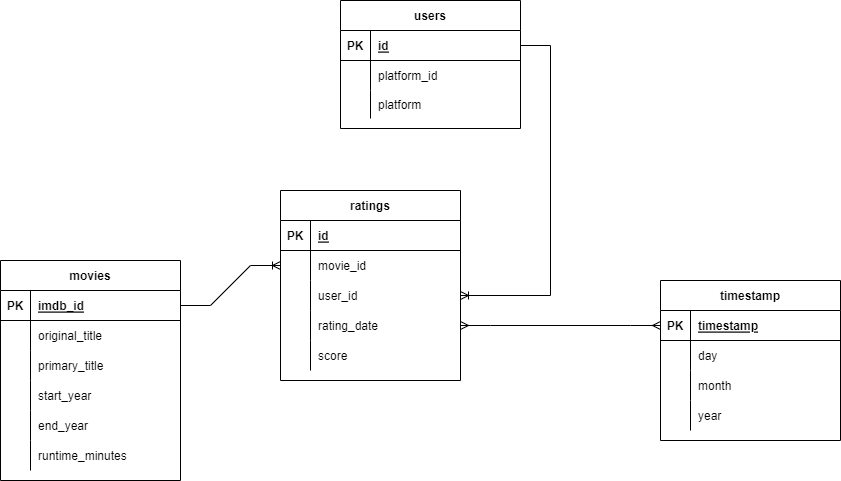

The diagram above was exported from draw.io. Its source (the exported page's mxGraphModel, read from the mxfile embedded in the PNG):
<mxGraphModel dx="1209" dy="741" grid="1" gridSize="10" guides="1" tooltips="1" connect="1" arrows="1" fold="1" page="1" pageScale="1" pageWidth="1000000" pageHeight="1000000" math="0" shadow="0">
  <root>
    <mxCell id="0" />
    <mxCell id="1" parent="0" />
    <mxCell id="uyCPOfvX2e4Kriyg8SWE-23" value="" style="edgeStyle=entityRelationEdgeStyle;fontSize=12;html=1;endArrow=ERmany;startArrow=ERmany;rounded=0;" parent="1" source="zo7RxFaif0INY6RS-DTq-46" target="VCyDbhudPPi4bRGsSL7C-15" edge="1">
      <mxGeometry width="100" height="100" relative="1" as="geometry">
        <mxPoint x="1570" y="1340" as="sourcePoint" />
        <mxPoint x="1670" y="1240" as="targetPoint" />
      </mxGeometry>
    </mxCell>
    <mxCell id="uyCPOfvX2e4Kriyg8SWE-24" value="" style="edgeStyle=entityRelationEdgeStyle;fontSize=12;html=1;endArrow=ERoneToMany;rounded=0;" parent="1" source="VCyDbhudPPi4bRGsSL7C-2" target="zo7RxFaif0INY6RS-DTq-43" edge="1">
      <mxGeometry width="100" height="100" relative="1" as="geometry">
        <mxPoint x="1170" y="1320" as="sourcePoint" />
        <mxPoint x="1270" y="1220" as="targetPoint" />
      </mxGeometry>
    </mxCell>
    <mxCell id="uyCPOfvX2e4Kriyg8SWE-25" value="" style="edgeStyle=entityRelationEdgeStyle;fontSize=12;html=1;endArrow=ERoneToMany;rounded=0;" parent="1" source="zo7RxFaif0INY6RS-DTq-2" target="zo7RxFaif0INY6RS-DTq-40" edge="1">
      <mxGeometry width="100" height="100" relative="1" as="geometry">
        <mxPoint x="1250" y="1360" as="sourcePoint" />
        <mxPoint x="1350" y="1260" as="targetPoint" />
      </mxGeometry>
    </mxCell>
    <mxCell id="VCyDbhudPPi4bRGsSL7C-1" value="users" style="shape=table;startSize=30;container=1;collapsible=1;childLayout=tableLayout;fixedRows=1;rowLines=0;fontStyle=1;align=center;resizeLast=1;" parent="1" vertex="1">
      <mxGeometry x="1320" y="900" width="180" height="128" as="geometry" />
    </mxCell>
    <mxCell id="VCyDbhudPPi4bRGsSL7C-2" value="" style="shape=tableRow;horizontal=0;startSize=0;swimlaneHead=0;swimlaneBody=0;fillColor=none;collapsible=0;dropTarget=0;points=[[0,0.5],[1,0.5]];portConstraint=eastwest;top=0;left=0;right=0;bottom=1;" parent="VCyDbhudPPi4bRGsSL7C-1" vertex="1">
      <mxGeometry y="30" width="180" height="30" as="geometry" />
    </mxCell>
    <mxCell id="VCyDbhudPPi4bRGsSL7C-3" value="PK" style="shape=partialRectangle;connectable=0;fillColor=none;top=0;left=0;bottom=0;right=0;fontStyle=1;overflow=hidden;" parent="VCyDbhudPPi4bRGsSL7C-2" vertex="1">
      <mxGeometry width="30" height="30" as="geometry">
        <mxRectangle width="30" height="30" as="alternateBounds" />
      </mxGeometry>
    </mxCell>
    <mxCell id="VCyDbhudPPi4bRGsSL7C-4" value="id" style="shape=partialRectangle;connectable=0;fillColor=none;top=0;left=0;bottom=0;right=0;align=left;spacingLeft=6;fontStyle=5;overflow=hidden;" parent="VCyDbhudPPi4bRGsSL7C-2" vertex="1">
      <mxGeometry x="30" width="150" height="30" as="geometry">
        <mxRectangle width="150" height="30" as="alternateBounds" />
      </mxGeometry>
    </mxCell>
    <mxCell id="VCyDbhudPPi4bRGsSL7C-5" value="" style="shape=tableRow;horizontal=0;startSize=0;swimlaneHead=0;swimlaneBody=0;fillColor=none;collapsible=0;dropTarget=0;points=[[0,0.5],[1,0.5]];portConstraint=eastwest;top=0;left=0;right=0;bottom=0;" parent="VCyDbhudPPi4bRGsSL7C-1" vertex="1">
      <mxGeometry y="60" width="180" height="30" as="geometry" />
    </mxCell>
    <mxCell id="VCyDbhudPPi4bRGsSL7C-6" value="" style="shape=partialRectangle;connectable=0;fillColor=none;top=0;left=0;bottom=0;right=0;editable=1;overflow=hidden;" parent="VCyDbhudPPi4bRGsSL7C-5" vertex="1">
      <mxGeometry width="30" height="30" as="geometry">
        <mxRectangle width="30" height="30" as="alternateBounds" />
      </mxGeometry>
    </mxCell>
    <mxCell id="VCyDbhudPPi4bRGsSL7C-7" value="platform_id" style="shape=partialRectangle;connectable=0;fillColor=none;top=0;left=0;bottom=0;right=0;align=left;spacingLeft=6;overflow=hidden;" parent="VCyDbhudPPi4bRGsSL7C-5" vertex="1">
      <mxGeometry x="30" width="150" height="30" as="geometry">
        <mxRectangle width="150" height="30" as="alternateBounds" />
      </mxGeometry>
    </mxCell>
    <mxCell id="VCyDbhudPPi4bRGsSL7C-8" value="" style="shape=tableRow;horizontal=0;startSize=0;swimlaneHead=0;swimlaneBody=0;fillColor=none;collapsible=0;dropTarget=0;points=[[0,0.5],[1,0.5]];portConstraint=eastwest;top=0;left=0;right=0;bottom=0;" parent="VCyDbhudPPi4bRGsSL7C-1" vertex="1">
      <mxGeometry y="90" width="180" height="28" as="geometry" />
    </mxCell>
    <mxCell id="VCyDbhudPPi4bRGsSL7C-9" value="" style="shape=partialRectangle;connectable=0;fillColor=none;top=0;left=0;bottom=0;right=0;editable=1;overflow=hidden;" parent="VCyDbhudPPi4bRGsSL7C-8" vertex="1">
      <mxGeometry width="30" height="28" as="geometry">
        <mxRectangle width="30" height="28" as="alternateBounds" />
      </mxGeometry>
    </mxCell>
    <mxCell id="VCyDbhudPPi4bRGsSL7C-10" value="platform" style="shape=partialRectangle;connectable=0;fillColor=none;top=0;left=0;bottom=0;right=0;align=left;spacingLeft=6;overflow=hidden;" parent="VCyDbhudPPi4bRGsSL7C-8" vertex="1">
      <mxGeometry x="30" width="150" height="28" as="geometry">
        <mxRectangle width="150" height="28" as="alternateBounds" />
      </mxGeometry>
    </mxCell>
    <mxCell id="VCyDbhudPPi4bRGsSL7C-14" value="timestamp" style="shape=table;startSize=30;container=1;collapsible=1;childLayout=tableLayout;fixedRows=1;rowLines=0;fontStyle=1;align=center;resizeLast=1;" parent="1" vertex="1">
      <mxGeometry x="1640" y="1180" width="180" height="160" as="geometry" />
    </mxCell>
    <mxCell id="VCyDbhudPPi4bRGsSL7C-15" value="" style="shape=tableRow;horizontal=0;startSize=0;swimlaneHead=0;swimlaneBody=0;fillColor=none;collapsible=0;dropTarget=0;points=[[0,0.5],[1,0.5]];portConstraint=eastwest;top=0;left=0;right=0;bottom=1;" parent="VCyDbhudPPi4bRGsSL7C-14" vertex="1">
      <mxGeometry y="30" width="180" height="30" as="geometry" />
    </mxCell>
    <mxCell id="VCyDbhudPPi4bRGsSL7C-16" value="PK" style="shape=partialRectangle;connectable=0;fillColor=none;top=0;left=0;bottom=0;right=0;fontStyle=1;overflow=hidden;" parent="VCyDbhudPPi4bRGsSL7C-15" vertex="1">
      <mxGeometry width="30" height="30" as="geometry">
        <mxRectangle width="30" height="30" as="alternateBounds" />
      </mxGeometry>
    </mxCell>
    <mxCell id="VCyDbhudPPi4bRGsSL7C-17" value="timestamp" style="shape=partialRectangle;connectable=0;fillColor=none;top=0;left=0;bottom=0;right=0;align=left;spacingLeft=6;fontStyle=5;overflow=hidden;" parent="VCyDbhudPPi4bRGsSL7C-15" vertex="1">
      <mxGeometry x="30" width="150" height="30" as="geometry">
        <mxRectangle width="150" height="30" as="alternateBounds" />
      </mxGeometry>
    </mxCell>
    <mxCell id="VCyDbhudPPi4bRGsSL7C-18" value="" style="shape=tableRow;horizontal=0;startSize=0;swimlaneHead=0;swimlaneBody=0;fillColor=none;collapsible=0;dropTarget=0;points=[[0,0.5],[1,0.5]];portConstraint=eastwest;top=0;left=0;right=0;bottom=0;" parent="VCyDbhudPPi4bRGsSL7C-14" vertex="1">
      <mxGeometry y="60" width="180" height="30" as="geometry" />
    </mxCell>
    <mxCell id="VCyDbhudPPi4bRGsSL7C-19" value="" style="shape=partialRectangle;connectable=0;fillColor=none;top=0;left=0;bottom=0;right=0;editable=1;overflow=hidden;" parent="VCyDbhudPPi4bRGsSL7C-18" vertex="1">
      <mxGeometry width="30" height="30" as="geometry">
        <mxRectangle width="30" height="30" as="alternateBounds" />
      </mxGeometry>
    </mxCell>
    <mxCell id="VCyDbhudPPi4bRGsSL7C-20" value="day" style="shape=partialRectangle;connectable=0;fillColor=none;top=0;left=0;bottom=0;right=0;align=left;spacingLeft=6;overflow=hidden;" parent="VCyDbhudPPi4bRGsSL7C-18" vertex="1">
      <mxGeometry x="30" width="150" height="30" as="geometry">
        <mxRectangle width="150" height="30" as="alternateBounds" />
      </mxGeometry>
    </mxCell>
    <mxCell id="VCyDbhudPPi4bRGsSL7C-21" value="" style="shape=tableRow;horizontal=0;startSize=0;swimlaneHead=0;swimlaneBody=0;fillColor=none;collapsible=0;dropTarget=0;points=[[0,0.5],[1,0.5]];portConstraint=eastwest;top=0;left=0;right=0;bottom=0;" parent="VCyDbhudPPi4bRGsSL7C-14" vertex="1">
      <mxGeometry y="90" width="180" height="30" as="geometry" />
    </mxCell>
    <mxCell id="VCyDbhudPPi4bRGsSL7C-22" value="" style="shape=partialRectangle;connectable=0;fillColor=none;top=0;left=0;bottom=0;right=0;editable=1;overflow=hidden;" parent="VCyDbhudPPi4bRGsSL7C-21" vertex="1">
      <mxGeometry width="30" height="30" as="geometry">
        <mxRectangle width="30" height="30" as="alternateBounds" />
      </mxGeometry>
    </mxCell>
    <mxCell id="VCyDbhudPPi4bRGsSL7C-23" value="month" style="shape=partialRectangle;connectable=0;fillColor=none;top=0;left=0;bottom=0;right=0;align=left;spacingLeft=6;overflow=hidden;" parent="VCyDbhudPPi4bRGsSL7C-21" vertex="1">
      <mxGeometry x="30" width="150" height="30" as="geometry">
        <mxRectangle width="150" height="30" as="alternateBounds" />
      </mxGeometry>
    </mxCell>
    <mxCell id="VCyDbhudPPi4bRGsSL7C-24" value="" style="shape=tableRow;horizontal=0;startSize=0;swimlaneHead=0;swimlaneBody=0;fillColor=none;collapsible=0;dropTarget=0;points=[[0,0.5],[1,0.5]];portConstraint=eastwest;top=0;left=0;right=0;bottom=0;" parent="VCyDbhudPPi4bRGsSL7C-14" vertex="1">
      <mxGeometry y="120" width="180" height="30" as="geometry" />
    </mxCell>
    <mxCell id="VCyDbhudPPi4bRGsSL7C-25" value="" style="shape=partialRectangle;connectable=0;fillColor=none;top=0;left=0;bottom=0;right=0;editable=1;overflow=hidden;" parent="VCyDbhudPPi4bRGsSL7C-24" vertex="1">
      <mxGeometry width="30" height="30" as="geometry">
        <mxRectangle width="30" height="30" as="alternateBounds" />
      </mxGeometry>
    </mxCell>
    <mxCell id="VCyDbhudPPi4bRGsSL7C-26" value="year" style="shape=partialRectangle;connectable=0;fillColor=none;top=0;left=0;bottom=0;right=0;align=left;spacingLeft=6;overflow=hidden;" parent="VCyDbhudPPi4bRGsSL7C-24" vertex="1">
      <mxGeometry x="30" width="150" height="30" as="geometry">
        <mxRectangle width="150" height="30" as="alternateBounds" />
      </mxGeometry>
    </mxCell>
    <mxCell id="zo7RxFaif0INY6RS-DTq-1" value="movies" style="shape=table;startSize=30;container=1;collapsible=1;childLayout=tableLayout;fixedRows=1;rowLines=0;fontStyle=1;align=center;resizeLast=1;" vertex="1" parent="1">
      <mxGeometry x="980" y="1160" width="180" height="220" as="geometry" />
    </mxCell>
    <mxCell id="zo7RxFaif0INY6RS-DTq-2" value="" style="shape=tableRow;horizontal=0;startSize=0;swimlaneHead=0;swimlaneBody=0;fillColor=none;collapsible=0;dropTarget=0;points=[[0,0.5],[1,0.5]];portConstraint=eastwest;top=0;left=0;right=0;bottom=1;" vertex="1" parent="zo7RxFaif0INY6RS-DTq-1">
      <mxGeometry y="30" width="180" height="30" as="geometry" />
    </mxCell>
    <mxCell id="zo7RxFaif0INY6RS-DTq-3" value="PK" style="shape=partialRectangle;connectable=0;fillColor=none;top=0;left=0;bottom=0;right=0;fontStyle=1;overflow=hidden;" vertex="1" parent="zo7RxFaif0INY6RS-DTq-2">
      <mxGeometry width="30" height="30" as="geometry">
        <mxRectangle width="30" height="30" as="alternateBounds" />
      </mxGeometry>
    </mxCell>
    <mxCell id="zo7RxFaif0INY6RS-DTq-4" value="imdb_id" style="shape=partialRectangle;connectable=0;fillColor=none;top=0;left=0;bottom=0;right=0;align=left;spacingLeft=6;fontStyle=5;overflow=hidden;" vertex="1" parent="zo7RxFaif0INY6RS-DTq-2">
      <mxGeometry x="30" width="150" height="30" as="geometry">
        <mxRectangle width="150" height="30" as="alternateBounds" />
      </mxGeometry>
    </mxCell>
    <mxCell id="zo7RxFaif0INY6RS-DTq-5" value="" style="shape=tableRow;horizontal=0;startSize=0;swimlaneHead=0;swimlaneBody=0;fillColor=none;collapsible=0;dropTarget=0;points=[[0,0.5],[1,0.5]];portConstraint=eastwest;top=0;left=0;right=0;bottom=0;" vertex="1" parent="zo7RxFaif0INY6RS-DTq-1">
      <mxGeometry y="60" width="180" height="30" as="geometry" />
    </mxCell>
    <mxCell id="zo7RxFaif0INY6RS-DTq-6" value="" style="shape=partialRectangle;connectable=0;fillColor=none;top=0;left=0;bottom=0;right=0;editable=1;overflow=hidden;" vertex="1" parent="zo7RxFaif0INY6RS-DTq-5">
      <mxGeometry width="30" height="30" as="geometry">
        <mxRectangle width="30" height="30" as="alternateBounds" />
      </mxGeometry>
    </mxCell>
    <mxCell id="zo7RxFaif0INY6RS-DTq-7" value="original_title" style="shape=partialRectangle;connectable=0;fillColor=none;top=0;left=0;bottom=0;right=0;align=left;spacingLeft=6;overflow=hidden;" vertex="1" parent="zo7RxFaif0INY6RS-DTq-5">
      <mxGeometry x="30" width="150" height="30" as="geometry">
        <mxRectangle width="150" height="30" as="alternateBounds" />
      </mxGeometry>
    </mxCell>
    <mxCell id="zo7RxFaif0INY6RS-DTq-8" value="" style="shape=tableRow;horizontal=0;startSize=0;swimlaneHead=0;swimlaneBody=0;fillColor=none;collapsible=0;dropTarget=0;points=[[0,0.5],[1,0.5]];portConstraint=eastwest;top=0;left=0;right=0;bottom=0;" vertex="1" parent="zo7RxFaif0INY6RS-DTq-1">
      <mxGeometry y="90" width="180" height="30" as="geometry" />
    </mxCell>
    <mxCell id="zo7RxFaif0INY6RS-DTq-9" value="" style="shape=partialRectangle;connectable=0;fillColor=none;top=0;left=0;bottom=0;right=0;editable=1;overflow=hidden;" vertex="1" parent="zo7RxFaif0INY6RS-DTq-8">
      <mxGeometry width="30" height="30" as="geometry">
        <mxRectangle width="30" height="30" as="alternateBounds" />
      </mxGeometry>
    </mxCell>
    <mxCell id="zo7RxFaif0INY6RS-DTq-10" value="primary_title" style="shape=partialRectangle;connectable=0;fillColor=none;top=0;left=0;bottom=0;right=0;align=left;spacingLeft=6;overflow=hidden;" vertex="1" parent="zo7RxFaif0INY6RS-DTq-8">
      <mxGeometry x="30" width="150" height="30" as="geometry">
        <mxRectangle width="150" height="30" as="alternateBounds" />
      </mxGeometry>
    </mxCell>
    <mxCell id="zo7RxFaif0INY6RS-DTq-11" value="" style="shape=tableRow;horizontal=0;startSize=0;swimlaneHead=0;swimlaneBody=0;fillColor=none;collapsible=0;dropTarget=0;points=[[0,0.5],[1,0.5]];portConstraint=eastwest;top=0;left=0;right=0;bottom=0;" vertex="1" parent="zo7RxFaif0INY6RS-DTq-1">
      <mxGeometry y="120" width="180" height="30" as="geometry" />
    </mxCell>
    <mxCell id="zo7RxFaif0INY6RS-DTq-12" value="" style="shape=partialRectangle;connectable=0;fillColor=none;top=0;left=0;bottom=0;right=0;editable=1;overflow=hidden;" vertex="1" parent="zo7RxFaif0INY6RS-DTq-11">
      <mxGeometry width="30" height="30" as="geometry">
        <mxRectangle width="30" height="30" as="alternateBounds" />
      </mxGeometry>
    </mxCell>
    <mxCell id="zo7RxFaif0INY6RS-DTq-13" value="start_year" style="shape=partialRectangle;connectable=0;fillColor=none;top=0;left=0;bottom=0;right=0;align=left;spacingLeft=6;overflow=hidden;" vertex="1" parent="zo7RxFaif0INY6RS-DTq-11">
      <mxGeometry x="30" width="150" height="30" as="geometry">
        <mxRectangle width="150" height="30" as="alternateBounds" />
      </mxGeometry>
    </mxCell>
    <mxCell id="zo7RxFaif0INY6RS-DTq-14" value="" style="shape=tableRow;horizontal=0;startSize=0;swimlaneHead=0;swimlaneBody=0;fillColor=none;collapsible=0;dropTarget=0;points=[[0,0.5],[1,0.5]];portConstraint=eastwest;top=0;left=0;right=0;bottom=0;" vertex="1" parent="zo7RxFaif0INY6RS-DTq-1">
      <mxGeometry y="150" width="180" height="30" as="geometry" />
    </mxCell>
    <mxCell id="zo7RxFaif0INY6RS-DTq-15" value="" style="shape=partialRectangle;connectable=0;fillColor=none;top=0;left=0;bottom=0;right=0;editable=1;overflow=hidden;" vertex="1" parent="zo7RxFaif0INY6RS-DTq-14">
      <mxGeometry width="30" height="30" as="geometry">
        <mxRectangle width="30" height="30" as="alternateBounds" />
      </mxGeometry>
    </mxCell>
    <mxCell id="zo7RxFaif0INY6RS-DTq-16" value="end_year" style="shape=partialRectangle;connectable=0;fillColor=none;top=0;left=0;bottom=0;right=0;align=left;spacingLeft=6;overflow=hidden;" vertex="1" parent="zo7RxFaif0INY6RS-DTq-14">
      <mxGeometry x="30" width="150" height="30" as="geometry">
        <mxRectangle width="150" height="30" as="alternateBounds" />
      </mxGeometry>
    </mxCell>
    <mxCell id="zo7RxFaif0INY6RS-DTq-33" value="" style="shape=tableRow;horizontal=0;startSize=0;swimlaneHead=0;swimlaneBody=0;fillColor=none;collapsible=0;dropTarget=0;points=[[0,0.5],[1,0.5]];portConstraint=eastwest;top=0;left=0;right=0;bottom=0;" vertex="1" parent="zo7RxFaif0INY6RS-DTq-1">
      <mxGeometry y="180" width="180" height="30" as="geometry" />
    </mxCell>
    <mxCell id="zo7RxFaif0INY6RS-DTq-34" value="" style="shape=partialRectangle;connectable=0;fillColor=none;top=0;left=0;bottom=0;right=0;editable=1;overflow=hidden;" vertex="1" parent="zo7RxFaif0INY6RS-DTq-33">
      <mxGeometry width="30" height="30" as="geometry">
        <mxRectangle width="30" height="30" as="alternateBounds" />
      </mxGeometry>
    </mxCell>
    <mxCell id="zo7RxFaif0INY6RS-DTq-35" value="runtime_minutes" style="shape=partialRectangle;connectable=0;fillColor=none;top=0;left=0;bottom=0;right=0;align=left;spacingLeft=6;overflow=hidden;" vertex="1" parent="zo7RxFaif0INY6RS-DTq-33">
      <mxGeometry x="30" width="150" height="30" as="geometry">
        <mxRectangle width="150" height="30" as="alternateBounds" />
      </mxGeometry>
    </mxCell>
    <mxCell id="zo7RxFaif0INY6RS-DTq-36" value="ratings" style="shape=table;startSize=30;container=1;collapsible=1;childLayout=tableLayout;fixedRows=1;rowLines=0;fontStyle=1;align=center;resizeLast=1;" vertex="1" parent="1">
      <mxGeometry x="1260" y="1090" width="180" height="190" as="geometry" />
    </mxCell>
    <mxCell id="zo7RxFaif0INY6RS-DTq-37" value="" style="shape=tableRow;horizontal=0;startSize=0;swimlaneHead=0;swimlaneBody=0;fillColor=none;collapsible=0;dropTarget=0;points=[[0,0.5],[1,0.5]];portConstraint=eastwest;top=0;left=0;right=0;bottom=1;" vertex="1" parent="zo7RxFaif0INY6RS-DTq-36">
      <mxGeometry y="30" width="180" height="30" as="geometry" />
    </mxCell>
    <mxCell id="zo7RxFaif0INY6RS-DTq-38" value="PK" style="shape=partialRectangle;connectable=0;fillColor=none;top=0;left=0;bottom=0;right=0;fontStyle=1;overflow=hidden;" vertex="1" parent="zo7RxFaif0INY6RS-DTq-37">
      <mxGeometry width="30" height="30" as="geometry">
        <mxRectangle width="30" height="30" as="alternateBounds" />
      </mxGeometry>
    </mxCell>
    <mxCell id="zo7RxFaif0INY6RS-DTq-39" value="id" style="shape=partialRectangle;connectable=0;fillColor=none;top=0;left=0;bottom=0;right=0;align=left;spacingLeft=6;fontStyle=5;overflow=hidden;" vertex="1" parent="zo7RxFaif0INY6RS-DTq-37">
      <mxGeometry x="30" width="150" height="30" as="geometry">
        <mxRectangle width="150" height="30" as="alternateBounds" />
      </mxGeometry>
    </mxCell>
    <mxCell id="zo7RxFaif0INY6RS-DTq-40" value="" style="shape=tableRow;horizontal=0;startSize=0;swimlaneHead=0;swimlaneBody=0;fillColor=none;collapsible=0;dropTarget=0;points=[[0,0.5],[1,0.5]];portConstraint=eastwest;top=0;left=0;right=0;bottom=0;" vertex="1" parent="zo7RxFaif0INY6RS-DTq-36">
      <mxGeometry y="60" width="180" height="30" as="geometry" />
    </mxCell>
    <mxCell id="zo7RxFaif0INY6RS-DTq-41" value="" style="shape=partialRectangle;connectable=0;fillColor=none;top=0;left=0;bottom=0;right=0;editable=1;overflow=hidden;" vertex="1" parent="zo7RxFaif0INY6RS-DTq-40">
      <mxGeometry width="30" height="30" as="geometry">
        <mxRectangle width="30" height="30" as="alternateBounds" />
      </mxGeometry>
    </mxCell>
    <mxCell id="zo7RxFaif0INY6RS-DTq-42" value="movie_id" style="shape=partialRectangle;connectable=0;fillColor=none;top=0;left=0;bottom=0;right=0;align=left;spacingLeft=6;overflow=hidden;" vertex="1" parent="zo7RxFaif0INY6RS-DTq-40">
      <mxGeometry x="30" width="150" height="30" as="geometry">
        <mxRectangle width="150" height="30" as="alternateBounds" />
      </mxGeometry>
    </mxCell>
    <mxCell id="zo7RxFaif0INY6RS-DTq-43" value="" style="shape=tableRow;horizontal=0;startSize=0;swimlaneHead=0;swimlaneBody=0;fillColor=none;collapsible=0;dropTarget=0;points=[[0,0.5],[1,0.5]];portConstraint=eastwest;top=0;left=0;right=0;bottom=0;" vertex="1" parent="zo7RxFaif0INY6RS-DTq-36">
      <mxGeometry y="90" width="180" height="30" as="geometry" />
    </mxCell>
    <mxCell id="zo7RxFaif0INY6RS-DTq-44" value="" style="shape=partialRectangle;connectable=0;fillColor=none;top=0;left=0;bottom=0;right=0;editable=1;overflow=hidden;" vertex="1" parent="zo7RxFaif0INY6RS-DTq-43">
      <mxGeometry width="30" height="30" as="geometry">
        <mxRectangle width="30" height="30" as="alternateBounds" />
      </mxGeometry>
    </mxCell>
    <mxCell id="zo7RxFaif0INY6RS-DTq-45" value="user_id" style="shape=partialRectangle;connectable=0;fillColor=none;top=0;left=0;bottom=0;right=0;align=left;spacingLeft=6;overflow=hidden;" vertex="1" parent="zo7RxFaif0INY6RS-DTq-43">
      <mxGeometry x="30" width="150" height="30" as="geometry">
        <mxRectangle width="150" height="30" as="alternateBounds" />
      </mxGeometry>
    </mxCell>
    <mxCell id="zo7RxFaif0INY6RS-DTq-46" value="" style="shape=tableRow;horizontal=0;startSize=0;swimlaneHead=0;swimlaneBody=0;fillColor=none;collapsible=0;dropTarget=0;points=[[0,0.5],[1,0.5]];portConstraint=eastwest;top=0;left=0;right=0;bottom=0;" vertex="1" parent="zo7RxFaif0INY6RS-DTq-36">
      <mxGeometry y="120" width="180" height="30" as="geometry" />
    </mxCell>
    <mxCell id="zo7RxFaif0INY6RS-DTq-47" value="" style="shape=partialRectangle;connectable=0;fillColor=none;top=0;left=0;bottom=0;right=0;editable=1;overflow=hidden;" vertex="1" parent="zo7RxFaif0INY6RS-DTq-46">
      <mxGeometry width="30" height="30" as="geometry">
        <mxRectangle width="30" height="30" as="alternateBounds" />
      </mxGeometry>
    </mxCell>
    <mxCell id="zo7RxFaif0INY6RS-DTq-48" value="rating_date" style="shape=partialRectangle;connectable=0;fillColor=none;top=0;left=0;bottom=0;right=0;align=left;spacingLeft=6;overflow=hidden;" vertex="1" parent="zo7RxFaif0INY6RS-DTq-46">
      <mxGeometry x="30" width="150" height="30" as="geometry">
        <mxRectangle width="150" height="30" as="alternateBounds" />
      </mxGeometry>
    </mxCell>
    <mxCell id="zo7RxFaif0INY6RS-DTq-49" value="" style="shape=tableRow;horizontal=0;startSize=0;swimlaneHead=0;swimlaneBody=0;fillColor=none;collapsible=0;dropTarget=0;points=[[0,0.5],[1,0.5]];portConstraint=eastwest;top=0;left=0;right=0;bottom=0;" vertex="1" parent="zo7RxFaif0INY6RS-DTq-36">
      <mxGeometry y="150" width="180" height="30" as="geometry" />
    </mxCell>
    <mxCell id="zo7RxFaif0INY6RS-DTq-50" value="" style="shape=partialRectangle;connectable=0;fillColor=none;top=0;left=0;bottom=0;right=0;editable=1;overflow=hidden;" vertex="1" parent="zo7RxFaif0INY6RS-DTq-49">
      <mxGeometry width="30" height="30" as="geometry">
        <mxRectangle width="30" height="30" as="alternateBounds" />
      </mxGeometry>
    </mxCell>
    <mxCell id="zo7RxFaif0INY6RS-DTq-51" value="score" style="shape=partialRectangle;connectable=0;fillColor=none;top=0;left=0;bottom=0;right=0;align=left;spacingLeft=6;overflow=hidden;" vertex="1" parent="zo7RxFaif0INY6RS-DTq-49">
      <mxGeometry x="30" width="150" height="30" as="geometry">
        <mxRectangle width="150" height="30" as="alternateBounds" />
      </mxGeometry>
    </mxCell>
  </root>
</mxGraphModel>